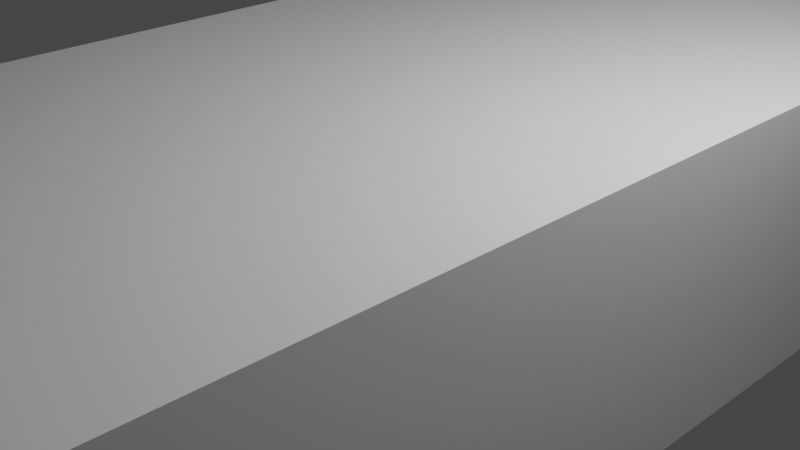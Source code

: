 # Source: edap-guard-post.blend  (saved by Blender 3.1.7; exported with 4.5.12 LTS)
import bpy
from mathutils import Matrix  # noqa: F401  (used for matrix-valued properties, if any)

bpy.ops.wm.read_factory_settings(use_empty=True)
scene = bpy.context.scene
scene.name = 'Scene'

# ---- collections
col_collection = bpy.data.collections.new('Collection'); scene.collection.children.link(col_collection)
col_edap_guard_post_lod00 = bpy.data.collections.new('edap-guard-post_LOD00'); scene.collection.children.link(col_edap_guard_post_lod00)

# ---- world
world_world = bpy.data.worlds.new('World'); scene.world = world_world
world_world.use_nodes = True; world_world.node_tree.nodes.clear()
_N = world_world.node_tree.nodes; _L = world_world.node_tree.links
n0 = _N.new('ShaderNodeOutputWorld'); n0.name = 'World Output'; n0.location = (300, 300)
n1 = _N.new('ShaderNodeBackground'); n1.name = 'Background'; n1.location = (10, 300)
n1.inputs[0].default_value = (0.05088, 0.05088, 0.05088, 1.0)
_L.new(n1.outputs[0], n0.inputs[0])
n0.is_active_output = True
world_world.color = (0.05088, 0.05088, 0.05088)
world_world.use_sun_shadow = False
world_world.sun_shadow_jitter_overblur = 0.0

# ---- cameras
cam_camera = bpy.data.cameras.new('Camera')
cam_camera.clip_end = 100.0
cam_camera.ortho_scale = 7.314

# ---- lights
light_light = bpy.data.lights.new('Light', 'POINT')
light_light.transmission_factor = 0.0
light_light.energy = 1000.0
light_light.shadow_soft_size = 0.1
light_light.shadow_maximum_resolution = 0.006
light_light.use_absolute_resolution = True

# ---- meshes
me_cube = bpy.data.meshes.new('Cube')
me_cube.from_pydata([(-2.5, -2.5, -2.5), (-2.5, -2.5, 2.5), (-2.5, 2.5, -2.5), (-2.5, 2.5, 2.5), (2.5, -2.5, -2.5), (2.5, -2.5, 2.5), (2.5, 2.5, -2.5), (2.5, 2.5, 2.5)], [], [(0, 1, 3, 2), (2, 3, 7, 6), (6, 7, 5, 4), (4, 5, 1, 0), (2, 6, 4, 0), (7, 3, 1, 5)])
_uv = me_cube.uv_layers.new(name='UVMap')
_uv.uv.foreach_set('vector', [0.375, 0.0, 0.625, 0.0, 0.625, 0.25, 0.375, 0.25, 0.375, 0.25, 0.625, 0.25, 0.625, 0.5, 0.375, 0.5, 0.375, 0.5, 0.625, 0.5, 0.625, 0.75, 0.375, 0.75, 0.375, 0.75, 0.625, 0.75, 0.625, 1.0, 0.375, 1.0, 0.125, 0.5, 0.375, 0.5, 0.375, 0.75, 0.125, 0.75, 0.625, 0.5, 0.875, 0.5, 0.875, 0.75, 0.625, 0.75])
me_cube.use_remesh_fix_poles = True
me_cube.use_remesh_preserve_attributes = False
me_cube.update()

# ---- objects
ob_light = bpy.data.objects.new('Light', light_light)
ob_camera = bpy.data.objects.new('Camera', cam_camera)
ob_cube = bpy.data.objects.new('Cube', me_cube)

# ---- transforms, parenting, visibility, modifiers, constraints
ob_light.location = (4.076, 1.005, 5.904)
ob_light.rotation_euler = (0.6503, 0.05522, 1.866)
ob_light.lock_rotations_4d = False
ob_light.empty_display_type = 'ARROWS'
ob_light.color = (0.0, 0.0, 0.0, 0.0)
ob_light.lineart.crease_threshold = 0.0
ob_camera.location = (7.359, -6.926, 4.958)
ob_camera.rotation_euler = (1.109, 0.0, 0.8149)
ob_camera.lock_rotations_4d = False
ob_camera.empty_display_type = 'ARROWS'
ob_camera.color = (0.0, 0.0, 0.0, 0.0)
ob_camera.display_type = 'WIRE'
ob_camera.lineart.crease_threshold = 0.0
ob_cube.location = (0.0, 0.0, 0.0)
ob_cube.scale = (1.2, 3.2, 0.6)

# ---- collection membership
col_collection.objects.link(ob_light)
col_collection.objects.link(ob_camera)
col_edap_guard_post_lod00.objects.link(ob_cube)

# ---- scene / render settings (as saved in the file)
scene.camera = ob_camera
scene.frame_start = 1; scene.frame_end = 250; scene.frame_set(1)
scene.render.engine = 'BLENDER_EEVEE_NEXT'
scene.cycles.sampling_pattern = 'TABULATED_SOBOL'
scene.cycles.use_light_tree = False
scene.view_settings.view_transform = 'Filmic'
bpy.context.view_layer.update()
